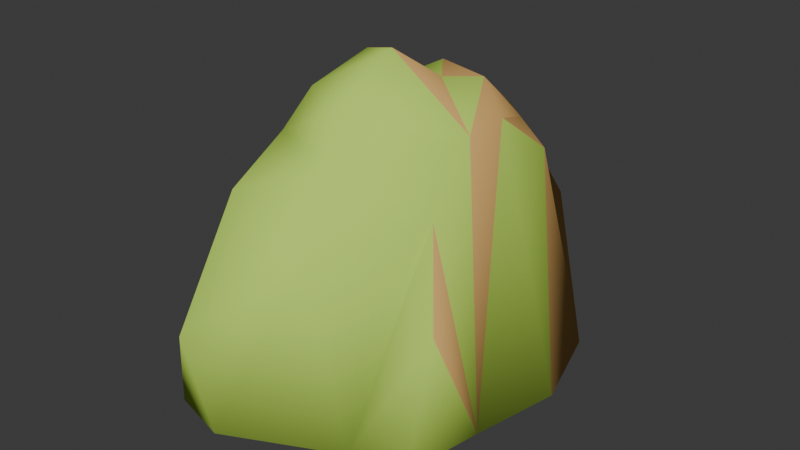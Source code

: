 # Source: rock_03.blend  (saved by Blender 4.1.23; exported with 4.5.12 LTS)
import bpy
from mathutils import Matrix  # noqa: F401  (used for matrix-valued properties, if any)

bpy.ops.wm.read_factory_settings(use_empty=True)
scene = bpy.context.scene
scene.name = 'Scene'

# ---- collections
col_collection = bpy.data.collections.new('Collection'); scene.collection.children.link(col_collection)

# ---- materials (node trees are filled in below, after node groups)
mat_rock = bpy.data.materials.new('rock')
mat_rock.use_transparent_shadow = False
mat_rock.diffuse_color = (0.7247, 0.4377, 0.1512, 1.0)
mat_mb_exterior = bpy.data.materials.new('mb_exterior')
mat_mb_exterior.use_transparent_shadow = False
mat_mb_exterior.diffuse_color = (0.523, 0.7906, 0.1203, 1.0)

# ---- material node trees

# ---- world
world_world = bpy.data.worlds.new('World'); scene.world = world_world
world_world.use_nodes = True; world_world.node_tree.nodes.clear()
_N = world_world.node_tree.nodes; _L = world_world.node_tree.links
n0 = _N.new('ShaderNodeOutputWorld'); n0.name = 'World Output'; n0.location = (300, 300)
n1 = _N.new('ShaderNodeBackground'); n1.name = 'Background'; n1.location = (10, 300)
n1.inputs[0].default_value = (0.05088, 0.05088, 0.05088, 1.0)
_L.new(n1.outputs[0], n0.inputs[0])
n0.is_active_output = True
world_world.color = (0.05088, 0.05088, 0.05088)
world_world.use_sun_shadow = False
world_world.sun_shadow_jitter_overblur = 0.0

# ---- meshes
me_unnamed_rock03_superhigh = bpy.data.meshes.new('unnamed rock03 superhigh')
me_unnamed_rock03_superhigh.from_pydata([(142.0, -90.59, 46.12), (-108.2, -271.1, 91.94), (-25.86, -122.4, 196.0), (1.07, -174.5, 116.4), (137.4, 5.134, 156.5), (-126.5, -140.3, 144.8), (190.9, -148.1, -117.6), (198.0, -219.3, -330.1), (220.4, 256.3, -313.9), (-148.0, 77.83, 96.0), (-176.0, -213.4, -5.963), (-228.3, -2.707, 8.26), (-181.4, -158.5, -313.9), (-97.9, -408.0, -104.6), (-167.4, -358.9, -281.6), (-60.72, -387.5, -281.6), (261.5, 100.7, -330.1), (131.5, 101.2, 156.5), (101.4, 199.9, 121.1), (79.67, 118.9, 210.3), (-27.05, 147.5, 210.3), (-71.19, 261.4, 121.1), (-122.5, 173.0, 146.6), (33.17, 65.27, 214.5), (8.987, -29.68, 281.6), (-93.26, -104.3, 217.2), (120.1, -55.56, -358.1), (-110.6, -56.71, -364.7), (85.96, -178.1, -330.1), (-90.33, -113.1, -347.0), (26.98, -232.8, -313.9), (-68.15, -198.9, -313.9), (-241.8, -57.37, -330.1), (-130.8, -22.52, -364.7), (156.1, 67.59, -358.1), (118.0, 186.8, -342.0), (-178.1, 120.4, -356.7), (-261.5, 90.89, -343.4), (-90.0, 366.5, -313.9), (35.79, 321.8, -313.9), (215.6, -55.08, -343.4), (-74.5, 29.36, 185.5), (-43.29, -28.21, 270.7), (36.6, -270.4, 4.483), (110.0, -262.4, -313.9), (164.1, 181.8, 86.68), (77.21, 391.0, -97.56), (13.63, 299.3, 94.23), (-90.0, 366.5, -281.6), (-206.8, 204.0, -22.13), (-209.7, 277.7, -313.8), (30.2, 408.0, -281.6), (112.8, 371.5, -281.6)], [], [(3, 43, 0), (43, 3, 1), (5, 1, 3), (2, 3, 4), (0, 4, 3), (4, 0, 40), (6, 40, 0), (40, 6, 7), (2, 5, 3), (5, 2, 25), (44, 6, 0), (6, 44, 7), (46, 8, 52), (8, 46, 18), (2, 4, 24), (21, 49, 22), (9, 22, 49), (22, 9, 41), (5, 41, 9), (25, 41, 5), (41, 25, 42), (5, 10, 1), (10, 5, 11), (9, 11, 5), (11, 9, 49), (37, 49, 50), (49, 37, 11), (32, 11, 37), (12, 11, 32), (11, 12, 10), (14, 10, 12), (10, 14, 1), (13, 1, 14), (14, 15, 13), (13, 15, 43), (44, 43, 15), (8, 45, 16), (17, 16, 45), (16, 17, 40), (40, 17, 4), (4, 17, 19), (18, 19, 17), (43, 1, 13), (47, 19, 18), (19, 47, 20), (21, 20, 47), (22, 20, 21), (41, 20, 22), (23, 20, 41), (20, 23, 19), (19, 23, 4), (4, 23, 24), (42, 24, 23), (25, 24, 42), (24, 25, 2), (28, 27, 26), (27, 28, 29), (30, 29, 28), (29, 30, 31), (14, 31, 30), (12, 31, 14), (31, 12, 29), (32, 29, 12), (29, 32, 27), (33, 27, 32), (34, 27, 33), (27, 34, 26), (33, 35, 34), (35, 33, 36), (32, 36, 33), (37, 36, 32), (50, 36, 37), (38, 36, 50), (39, 36, 38), (36, 39, 35), (52, 38, 51), (38, 52, 39), (8, 39, 52), (39, 8, 35), (35, 8, 34), (16, 34, 8), (40, 34, 16), (34, 40, 26), (7, 26, 40), (26, 7, 28), (44, 28, 7), (28, 44, 30), (30, 44, 14), (15, 14, 44), (41, 42, 23), (44, 0, 43), (18, 45, 8), (17, 45, 18), (18, 46, 47), (48, 47, 46), (47, 48, 21), (21, 48, 49), (49, 48, 50), (50, 48, 38), (38, 48, 51), (46, 51, 48), (51, 46, 52)])
me_unnamed_rock03_superhigh.polygons.foreach_set('use_smooth', [True] * 102)
_k = set([(17, 18), (17, 45)])
me_unnamed_rock03_superhigh.attributes.new('sharp_edge', 'BOOLEAN', 'EDGE').data.foreach_set('value', [ (min(e.vertices), max(e.vertices)) in _k for e in me_unnamed_rock03_superhigh.edges])
_uv = me_unnamed_rock03_superhigh.uv_layers.new(name='UVMap_0')
_uv.uv.foreach_set('vector', [3.511, -5.244, 3.866, -6.204, 4.92, -4.406, 3.866, -6.204, 3.511, -5.244, 2.417, -6.211, 2.235, -4.903, 2.417, -6.211, 3.511, -5.244, 2.276, -1.125, 1.755, -1.92, 3.551, -1.519, 2.594, -2.623, 3.551, -1.519, 1.755, -1.92, 3.551, -1.519, 2.594, -2.623, 2.949, -6.518, 2.019, -4.26, 2.949, -6.518, 2.594, -2.623, 2.949, -6.518, 2.019, -4.26, 1.307, -6.386, 3.241, -1.125, 2.235, -1.636, 3.511, -1.92, 2.235, -1.636, 3.241, -1.125, 2.567, -0.9125, 4.6, -6.223, 5.409, -4.26, 4.92, -2.623, 5.409, -4.26, 4.6, -6.223, 5.48, -6.386, 7.41, -4.06, 6.063, -6.223, 7.215, -5.901, 6.063, -6.223, 7.41, -4.06, 5.499, -1.874, 3.241, -1.125, 4.874, -1.519, 3.59, -0.2679, 0.8863, -1.874, 1.46, -3.306, 1.77, -1.618, 2.722, -2.124, 1.77, -1.618, 1.46, -3.306, 1.77, -1.618, 2.722, -2.124, 3.206, -1.229, 4.903, -1.636, 3.206, -1.229, 2.722, -2.124, 4.543, -0.9125, 3.206, -1.229, 4.903, -1.636, 3.206, -1.229, 4.543, -0.9125, 3.782, -0.3778, 4.903, -1.636, 5.634, -3.144, 6.211, -2.165, 5.634, -3.144, 4.903, -1.636, 3.527, -3.002, 2.722, -2.124, 3.527, -3.002, 4.903, -1.636, 3.527, -3.002, 2.722, -2.124, 1.46, -3.306, 2.591, -6.518, 1.46, -3.306, 0.7225, -6.223, 1.46, -3.306, 2.591, -6.518, 3.527, -3.002, 4.074, -6.386, 3.527, -3.002, 2.591, -6.518, 5.085, -6.223, 3.527, -3.002, 4.074, -6.386, 3.527, -3.002, 5.085, -6.223, 5.634, -3.144, 7.089, -5.901, 5.634, -3.144, 5.085, -6.223, 5.634, -3.144, 7.089, -5.901, 6.211, -2.165, 7.58, -4.131, 6.211, -2.165, 7.089, -5.901, 1.825, -5.901, 2.893, -5.901, 2.521, -4.131, 2.521, -4.131, 2.893, -5.901, 3.866, -3.039, 4.6, -6.223, 3.866, -3.039, 2.893, -5.901, 6.063, -6.223, 5.318, -2.218, 4.507, -6.386, 4.512, -1.519, 4.507, -6.386, 5.318, -2.218, 4.507, -6.386, 4.512, -1.519, 2.949, -6.518, 2.949, -6.518, 4.512, -1.519, 3.551, -1.519, 3.551, -1.519, 4.512, -1.519, 4.689, -0.981, 5.499, -1.874, 4.689, -0.981, 4.512, -1.519, 3.866, -3.039, 2.417, -2.165, 2.521, -4.131, 3.636, -0.5069, 4.297, -2.311, 4.514, -1.501, 4.297, -2.311, 3.636, -0.5069, 3.229, -2.025, 2.788, -0.8862, 3.229, -2.025, 3.636, -0.5069, 2.275, -1.769, 3.229, -2.025, 2.788, -0.8862, 2.755, -3.206, 3.229, -2.025, 2.275, -1.769, 3.832, -2.847, 3.229, -2.025, 2.755, -3.206, 3.229, -2.025, 3.832, -2.847, 4.297, -2.311, 4.297, -2.311, 3.832, -2.847, 4.874, -3.449, 4.874, -3.449, 3.832, -2.847, 3.59, -3.797, 3.067, -3.782, 3.59, -3.797, 3.832, -2.847, 2.567, -4.543, 3.59, -3.797, 3.067, -3.782, 3.59, -3.797, 2.567, -4.543, 3.241, -4.724, 2.64, -5.281, 4.606, -4.067, 2.299, -4.055, 4.606, -4.067, 2.64, -5.281, 4.403, -4.632, 3.23, -5.828, 4.403, -4.632, 2.64, -5.281, 4.403, -4.632, 3.23, -5.828, 4.181, -5.488, 5.174, -7.089, 4.181, -5.488, 3.23, -5.828, 5.314, -5.085, 4.181, -5.488, 5.174, -7.089, 4.181, -5.488, 5.314, -5.085, 4.403, -4.632, 5.918, -4.074, 4.403, -4.632, 5.314, -5.085, 4.403, -4.632, 5.918, -4.074, 4.606, -4.067, 4.808, -3.725, 4.606, -4.067, 5.918, -4.074, 1.939, -2.824, 4.606, -4.067, 4.808, -3.725, 4.606, -4.067, 1.939, -2.824, 2.299, -4.055, 4.808, -3.725, 2.32, -1.632, 1.939, -2.824, 2.32, -1.632, 4.808, -3.725, 5.281, -2.296, 5.918, -4.074, 5.281, -2.296, 4.808, -3.725, 6.115, -2.591, 5.281, -2.296, 5.918, -4.074, 5.597, -0.7224, 5.281, -2.296, 6.115, -2.591, 4.4, 0.165, 5.281, -2.296, 5.597, -0.7224, 3.142, -0.2815, 5.281, -2.296, 4.4, 0.165, 5.281, -2.296, 3.142, -0.2815, 2.32, -1.632, 2.372, 0.2151, 4.4, 0.165, 3.198, 0.5803, 4.4, 0.165, 2.372, 0.2151, 3.142, -0.2815, 1.296, -0.9371, 3.142, -0.2815, 2.372, 0.2151, 3.142, -0.2815, 1.296, -0.9371, 2.32, -1.632, 2.32, -1.632, 1.296, -0.9371, 1.939, -2.824, 0.8851, -2.493, 1.939, -2.824, 1.296, -0.9371, 1.343, -4.051, 1.939, -2.824, 0.8851, -2.493, 1.939, -2.824, 1.343, -4.051, 2.299, -4.055, 1.52, -5.693, 2.299, -4.055, 1.343, -4.051, 2.299, -4.055, 1.52, -5.693, 2.64, -5.281, 2.4, -6.124, 2.64, -5.281, 1.52, -5.693, 2.64, -5.281, 2.4, -6.124, 3.23, -5.828, 3.23, -5.828, 2.4, -6.124, 5.174, -7.089, 4.107, -7.375, 5.174, -7.089, 2.4, -6.124, 4.245, -1.229, 3.933, -0.3778, 3.168, -0.9396, 0.8761, -6.223, 2.594, -2.623, 0.7963, -3.039, 2.486, -1.874, 1.858, -2.218, 1.296, -6.223, 4.815, -2.488, 5.141, -1.682, 4.514, -1.501, 2.486, -1.874, 2.728, -4.06, 3.364, -2.142, 4.4, -5.901, 3.364, -2.142, 2.728, -4.06, 3.364, -2.142, 4.4, -5.901, 4.212, -1.874, 4.212, -1.874, 4.4, -5.901, 5.568, -3.306, 5.568, -3.306, 4.4, -5.901, 5.597, -6.223, 5.597, -6.223, 4.4, -5.901, 4.4, -6.223, 4.4, -6.223, 4.4, -5.901, 3.198, -5.901, 2.728, -4.06, 3.198, -5.901, 4.4, -5.901, 3.198, -5.901, 2.728, -4.06, 2.372, -5.901])
me_unnamed_rock03_superhigh.materials.append(mat_rock)
me_unnamed_rock03_superhigh.update()
me_unnamed_base_frame_rocks = bpy.data.meshes.new('@unnamed base frame rocks')
me_unnamed_base_frame_rocks.from_pydata([(220.4, 256.3, -313.9), (142.0, -90.59, 46.12), (164.1, 181.8, 86.68), (-228.3, -2.707, 8.26), (-241.8, -57.37, -330.1), (131.5, 101.2, 156.5), (-90.0, 366.5, -281.6), (-209.7, 277.7, -313.8), (-178.1, 120.4, -356.7), (-181.4, -158.5, -313.9), (-97.9, -408.0, -104.6), (13.63, 299.3, 94.23), (36.6, -270.4, 4.483), (-90.0, 366.5, -313.9), (-176.0, -213.4, -5.963), (-126.5, -140.3, 144.8), (101.4, 199.9, 121.1), (-206.8, 204.0, -22.13), (30.2, 408.0, -281.6), (-25.86, -122.4, 196.0), (-148.0, 77.83, 96.0), (-68.15, -198.9, -313.9), (190.9, -148.1, -117.6), (1.07, -174.5, 116.4), (-71.19, 261.4, 121.1), (-60.72, -387.5, -281.6), (-167.4, -358.9, -281.6), (26.98, -232.8, -313.9), (-108.2, -271.1, 91.94), (261.5, 100.7, -330.1), (156.1, 67.59, -358.1), (77.21, 391.0, -97.56), (215.6, -55.08, -343.4), (120.1, -55.56, -358.1), (35.79, 321.8, -313.9), (85.96, -178.1, -330.1), (198.0, -219.3, -330.1), (118.0, 186.8, -342.0), (-122.5, 173.0, 146.6), (-261.5, 90.89, -343.4), (-90.33, -113.1, -347.0), (-74.5, 29.36, 185.5), (33.17, 65.27, 214.5), (-43.29, -28.21, 270.7), (112.8, 371.5, -281.6), (8.987, -29.68, 281.6), (-93.26, -104.3, 217.2), (79.67, 118.9, 210.3), (110.0, -262.4, -313.9), (-110.6, -56.71, -364.7), (137.4, 5.134, 156.5), (-27.05, 147.5, 210.3), (-130.8, -22.52, -364.7)], [], [(31, 16, 0), (5, 32, 29), (39, 3, 17), (12, 48, 1), (3, 9, 14), (2, 29, 0), (24, 6, 17), (48, 12, 25), (14, 9, 26), (39, 17, 7), (3, 39, 4), (6, 11, 31), (32, 5, 50), (8, 34, 37), (17, 6, 7), (8, 37, 52), (32, 50, 1), (5, 29, 2), (9, 3, 4), (25, 12, 10), (10, 28, 26), (6, 24, 11), (52, 37, 30), (14, 26, 28), (36, 32, 22), (10, 12, 28), (34, 8, 13), (3, 14, 15), (3, 15, 20), (32, 1, 22), (33, 35, 49), (16, 31, 11), (33, 49, 30), (31, 0, 44), (12, 1, 23), (1, 48, 22), (1, 50, 23), (0, 16, 2), (17, 3, 20), (6, 31, 18), (45, 19, 50), (20, 15, 41), (13, 8, 7), (26, 9, 21), (36, 22, 48), (47, 11, 51), (28, 12, 23), (23, 50, 19), (37, 34, 0), (24, 17, 38), (25, 10, 26), (17, 20, 38), (26, 21, 27), (48, 25, 26), (14, 28, 15), (0, 29, 30), (8, 52, 4), (28, 23, 15), (31, 44, 18), (26, 27, 48), (32, 36, 33), (45, 50, 42), (44, 0, 34), (35, 33, 36), (29, 32, 30), (30, 37, 0), (38, 41, 51), (39, 7, 8), (11, 24, 51), (16, 11, 47), (27, 40, 35), (20, 41, 38), (4, 39, 8), (9, 4, 40), (24, 38, 51), (43, 42, 41), (33, 30, 32), (41, 15, 46), (52, 30, 49), (51, 41, 42), (43, 41, 46), (23, 19, 15), (34, 13, 44), (21, 9, 40), (19, 45, 46), (42, 50, 47), (49, 35, 40), (36, 48, 35), (18, 44, 13), (16, 47, 5), (40, 4, 49), (27, 21, 40), (5, 2, 16), (50, 5, 47), (47, 51, 42), (48, 27, 35), (46, 15, 19), (45, 42, 43), (7, 6, 13), (43, 46, 45), (4, 52, 49), (6, 18, 13)])
me_unnamed_base_frame_rocks.polygons.foreach_set('use_smooth', [True] * 102)
me_unnamed_base_frame_rocks.materials.append(mat_mb_exterior)
me_unnamed_base_frame_rocks.update()
arm_armature = bpy.data.armatures.new('Armature')  # bones are not reproduced

# ---- objects
ob_armature = bpy.data.objects.new('Armature', arm_armature)
ob_unnamed_rock03_superhigh = bpy.data.objects.new('unnamed rock03 superhigh', me_unnamed_rock03_superhigh)
ob_unnamed_base_frame_rocks = bpy.data.objects.new('@unnamed base frame rocks', me_unnamed_base_frame_rocks)

# ---- transforms, parenting, visibility, modifiers, constraints
ob_armature.location = (0.0, 0.0, 0.0)
ob_unnamed_rock03_superhigh.parent = ob_armature
ob_unnamed_rock03_superhigh.location = (0.0, 0.0, 0.0)
_vg = ob_unnamed_rock03_superhigh.vertex_groups.new(name='frame rocks')
_vg.add([0, 1, 2, 3, 4, 5, 6, 7, 8, 9, 10, 11, 12, 13, 14, 15, 16, 17, 18, 19, 20, 21, 22, 23, 24, 25, 26, 27, 28, 29, 30, 31, 32, 33, 34, 35, 36, 37, 38, 39, 40, 41, 42, 43, 44, 45, 46, 47, 48, 49, 50, 51, 52], 1.0, 'REPLACE')
_m = ob_unnamed_rock03_superhigh.modifiers.new('Armature', 'ARMATURE')
_m.object = ob_armature
ob_unnamed_base_frame_rocks.parent = ob_armature
ob_unnamed_base_frame_rocks.location = (0.0, -1.0, 0.0)

# ---- collection membership
col_collection.objects.link(ob_armature)
col_collection.objects.link(ob_unnamed_rock03_superhigh)
col_collection.objects.link(ob_unnamed_base_frame_rocks)

# ---- scene / render settings (as saved in the file)
scene.frame_start = 1; scene.frame_end = 250; scene.frame_set(1)
scene.render.engine = 'BLENDER_EEVEE_NEXT'
scene.cycles.sampling_pattern = 'TABULATED_SOBOL'
scene.eevee.ray_tracing_options.trace_max_roughness = 0.0
bpy.context.view_layer.update()

# ---- added for rendering (the .blend has no active camera and no usable light): camera, sun
cam_auto = bpy.data.cameras.new('AutoCamera')
cam_auto.lens = 50.0
cam_auto.sensor_width = 36.0
cam_auto.clip_end = 18917.0
ob_auto_camera = bpy.data.objects.new('AutoCamera', cam_auto)
scene.collection.objects.link(ob_auto_camera)
ob_auto_camera.location = (1077.89, -1293.48, 820.767)
ob_auto_camera.rotation_euler = (1.09748, -7.21219e-08, 0.694738)
scene.camera = ob_auto_camera
light_auto_sun = bpy.data.lights.new('AutoSun', 'SUN')
light_auto_sun.energy = 3.0
light_auto_sun.angle = 0.0523599
ob_auto_sun = bpy.data.objects.new('AutoSun', light_auto_sun)
scene.collection.objects.link(ob_auto_sun)
ob_auto_sun.rotation_euler = (0.872665, 0.174533, 0.523599)
bpy.context.view_layer.update()
